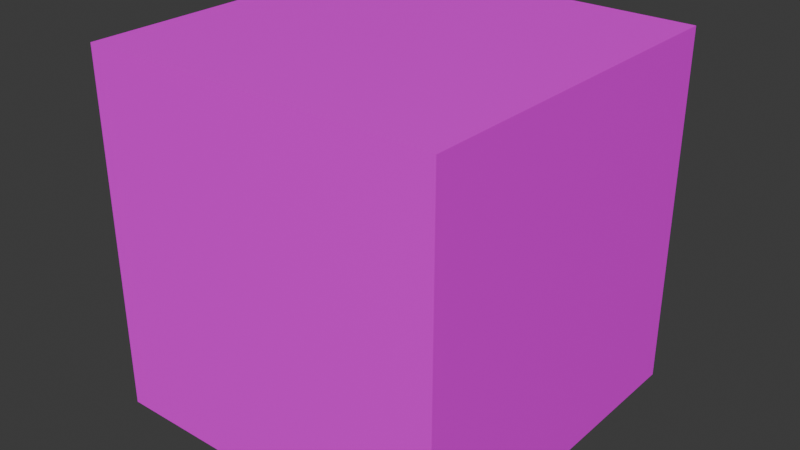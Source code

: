 # Source: Cube.blend  (saved by Blender 4.3.34; exported with 4.5.12 LTS)
import bpy
from mathutils import Matrix  # noqa: F401  (used for matrix-valued properties, if any)

bpy.ops.wm.read_factory_settings(use_empty=True)
scene = bpy.context.scene
scene.name = 'Scene'

# ---- collections
col_collection = bpy.data.collections.new('Collection'); scene.collection.children.link(col_collection)

# ---- images (referenced by path relative to the original .blend; pixels are not part of the script)
import os
ASSET_DIR = os.environ.get("B2B_ASSET_DIR", "")  # directory of the original .blend (textures are referenced by path, not embedded)
HERE = os.path.dirname(os.path.abspath(__file__))  # packed textures are extracted next to this script under _unpacked/

def load_image(name, relpath, width, height, colorspace="sRGB"):
    """Load a texture the original file referenced (path relative to the .blend, or extracted next to this script)."""
    p = next((c for c in (os.path.join(HERE, relpath), os.path.join(ASSET_DIR, relpath)) if relpath and os.path.exists(c)), "")
    if p:
        img = bpy.data.images.load(p, check_existing=True)
        img.name = name
    else:  # same state as the original file: an image datablock whose file is absent (Cycles renders it pink)
        img = bpy.data.images.new(name, width, height)
        img.source = "FILE"
        img.filepath = "//" + (relpath or name)
    img.colorspace_settings.name = colorspace
    return img
img_heatmap12_png = load_image('Heatmap12.png', 'Heatmap12.png', 1024, 1024, 'sRGB')

# ---- materials (node trees are filled in below, after node groups)
mat_heatmap13_mat = bpy.data.materials.new('Heatmap13_Mat')
mat_heatmap13_mat.alpha_threshold = 0.0
mat_heatmap13_mat.roughness = 0.5
mat_heatmap13_mat.line_color = (0.0, 0.0, 0.0, 1.0)

# ---- material node trees
mat_heatmap13_mat.use_nodes = True; mat_heatmap13_mat.node_tree.nodes.clear()
_N = mat_heatmap13_mat.node_tree.nodes; _L = mat_heatmap13_mat.node_tree.links
n0 = _N.new('ShaderNodeOutputMaterial'); n0.name = 'Material Output'; n0.location = (300, 300)
n1 = _N.new('ShaderNodeBsdfPrincipled'); n1.name = 'Principled BSDF'; n1.location = (10, 300)
n1.inputs[3].default_value = 1.45
n2 = _N.new('ShaderNodeTexImage'); n2.name = 'Image Texture'; n2.location = (-311, 302)
n2.image = img_heatmap12_png
_L.new(n1.outputs[0], n0.inputs[0])
_L.new(n2.outputs[0], n1.inputs[0])
n0.is_active_output = True

# ---- world
world_world = bpy.data.worlds.new('World'); scene.world = world_world
world_world.use_nodes = True; world_world.node_tree.nodes.clear()
_N = world_world.node_tree.nodes; _L = world_world.node_tree.links
n0 = _N.new('ShaderNodeOutputWorld'); n0.name = 'World Output'; n0.location = (300, 300)
n1 = _N.new('ShaderNodeBackground'); n1.name = 'Background'; n1.location = (10, 300)
n1.inputs[0].default_value = (0.05088, 0.05088, 0.05088, 1.0)
_L.new(n1.outputs[0], n0.inputs[0])
n0.is_active_output = True
world_world.color = (0.05088, 0.05088, 0.05088)
world_world.sun_shadow_jitter_overblur = 0.0

# ---- meshes
me_cube = bpy.data.meshes.new('Cube')
me_cube.from_pydata([(0.5, 0.5, 0.5), (0.5, 0.5, -0.5), (0.5, -0.5, 0.5), (0.5, -0.5, -0.5), (-0.5, 0.5, 0.5), (-0.5, 0.5, -0.5), (-0.5, -0.5, 0.5), (-0.5, -0.5, -0.5)], [], [(0, 4, 6, 2), (3, 2, 6, 7), (7, 6, 4, 5), (5, 1, 3, 7), (1, 0, 2, 3), (5, 4, 0, 1)])
_uv = me_cube.uv_layers.new(name='UVMap')
_uv.uv.foreach_set('vector', [0.6409, 0.2686, 0.7316, 0.6409, 0.3592, 0.7316, 0.2686, 0.3592, 0.0002514, 0.0002514, 0.2686, 0.3592, 0.3592, 0.7316, 0.0002514, 0.9999, 0.0002514, 0.9999, 0.3592, 0.7316, 0.7316, 0.6409, 0.9999, 0.9999, 0.309, 0.691, 0.309, 0.9999, 0.0001, 0.9999, 9.999e-05, 0.691, 0.9999, 0.0002514, 0.6409, 0.2686, 0.2686, 0.3592, 0.0002514, 0.0002514, 0.9999, 0.9999, 0.7316, 0.6409, 0.6409, 0.2686, 0.9999, 0.0002514])
me_cube.materials.append(mat_heatmap13_mat)
me_cube.use_mirror_vertex_groups = False
me_cube.update()

# ---- objects
ob_cube = bpy.data.objects.new('Cube', me_cube)

# ---- transforms, parenting, visibility, modifiers, constraints
ob_cube.location = (0.0, 0.0, 0.0)
ob_cube.lock_rotations_4d = False
ob_cube.empty_display_type = 'ARROWS'
ob_cube.lineart.crease_threshold = 0.0

# ---- collection membership
col_collection.objects.link(ob_cube)

# ---- scene / render settings (as saved in the file)
scene.frame_start = 1; scene.frame_end = 250; scene.frame_set(13)
scene.render.engine = 'BLENDER_EEVEE_NEXT'
bpy.context.view_layer.update()

# ---- added for rendering (the .blend has no active camera and no usable light): camera, sun
cam_auto = bpy.data.cameras.new('AutoCamera')
cam_auto.lens = 50.0
cam_auto.sensor_width = 36.0
cam_auto.clip_end = 1000.0
ob_auto_camera = bpy.data.objects.new('AutoCamera', cam_auto)
scene.collection.objects.link(ob_auto_camera)
ob_auto_camera.location = (1.60254, -1.92304, 1.28203)
ob_auto_camera.rotation_euler = (1.09748, -7.21219e-08, 0.694738)
scene.camera = ob_auto_camera
light_auto_sun = bpy.data.lights.new('AutoSun', 'SUN')
light_auto_sun.energy = 3.0
light_auto_sun.angle = 0.0523599
ob_auto_sun = bpy.data.objects.new('AutoSun', light_auto_sun)
scene.collection.objects.link(ob_auto_sun)
ob_auto_sun.rotation_euler = (0.872665, 0.174533, 0.523599)
bpy.context.view_layer.update()
